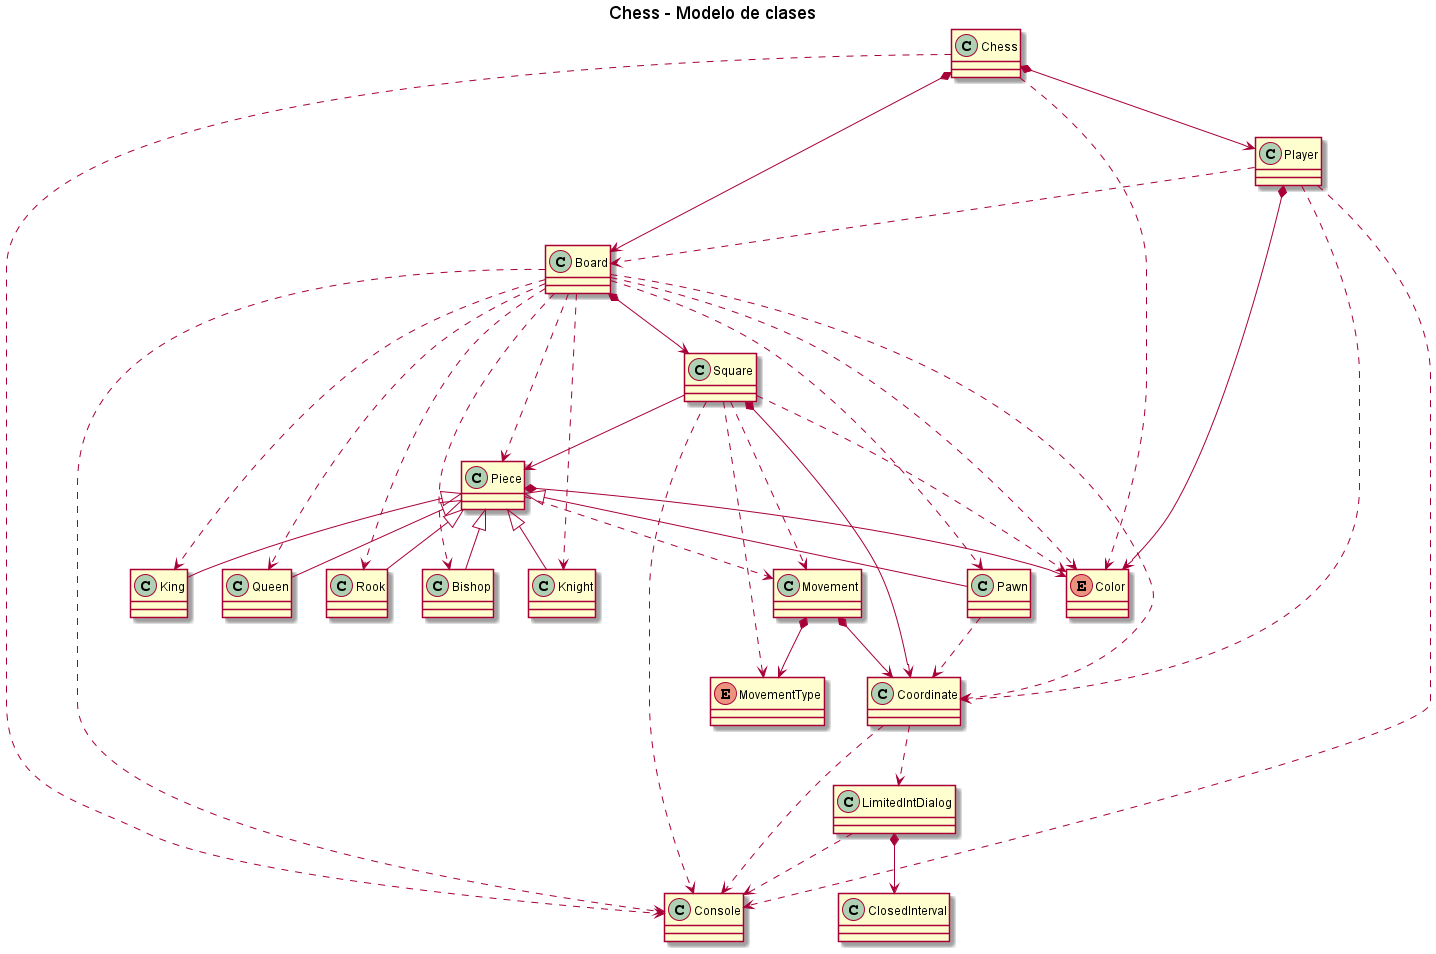

The diagram above was rendered by PlantUML. Its source (embedded in the PNG):
@startuml

title Chess - Modelo de clases

Class Chess

Chess *--> Board
Chess *--> Player
Chess ..> Color
Chess ..> Console

Class Board

Board *--> Square
Board ..> Coordinate
Board ..> Color
Board ..> Piece
Board ..> King
Board ..> Queen
Board ..> Rook
Board ..> Bishop
Board ..> Knight
Board ..> Pawn
Board ..> Console

Class Player

Player *--> Color
Player ..> Board
Player ..> Coordinate
Player ..> Console

Class Console

Enum Color

Class Square

Square --> Piece
Square *--> Coordinate
Square ..> Color
Square ..> Console
Square ..> Movement
Square ..> MovementType

Class Coordinate

Coordinate ..> Console
Coordinate ..> LimitedIntDialog

Class Piece

Piece *--> Color
Piece ..> Movement

Class King

Piece <|-- King

Class Queen

Piece <|-- Queen

Class Rook

Piece <|-- Rook

Class Bishop

Piece <|-- Bishop

Class Knight

Piece <|-- Knight

Class Pawn

Piece <|-- Pawn
Pawn ..> Coordinate

Class Movement

Movement *--> Coordinate
Movement *--> MovementType

Enum MovementType 

Class LimitedIntDialog

LimitedIntDialog *--> ClosedInterval
LimitedIntDialog ..> Console

Class ClosedInterval

@enduml